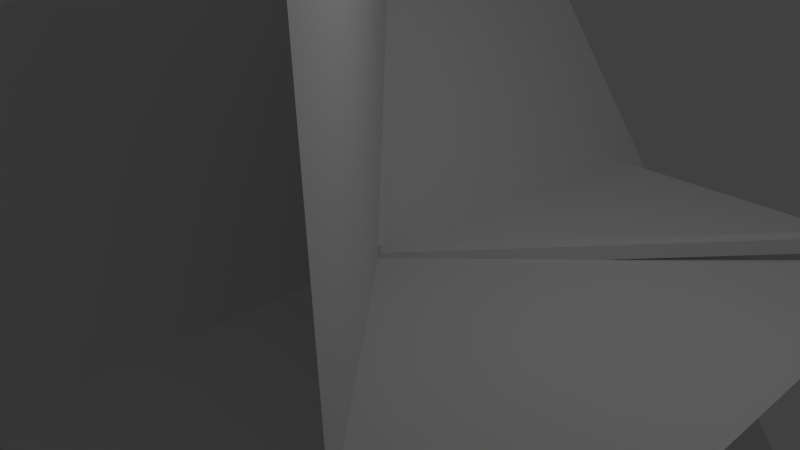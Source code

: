 # Source: untitled.blend  (saved by Blender 2.72.0; exported with 4.5.12 LTS)
import bpy
from mathutils import Matrix  # noqa: F401  (used for matrix-valued properties, if any)

bpy.ops.wm.read_factory_settings(use_empty=True)
scene = bpy.context.scene
scene.name = 'Scene'

# ---- collections
col_collection_1 = bpy.data.collections.new('Collection 1'); scene.collection.children.link(col_collection_1)

# ---- world
world_world = bpy.data.worlds.new('World'); scene.world = world_world
world_world.color = (0.05088, 0.05088, 0.05088)
world_world.use_sun_shadow = False
world_world.sun_shadow_jitter_overblur = 0.0
world_world.cycles.sampling_method = 'MANUAL'
world_world.cycles.sample_map_resolution = 256

# ---- cameras
cam_camera = bpy.data.cameras.new('Camera')
cam_camera.clip_end = 100.0
cam_camera.lens = 35.0
cam_camera.sensor_width = 32.0
cam_camera.sensor_height = 18.0
cam_camera.ortho_scale = 7.314
cam_camera.dof.focus_distance = 0.0
cam_camera.dof.aperture_fstop = 128.0

# ---- lights
light_lamp = bpy.data.lights.new('Lamp', 'POINT')
light_lamp.transmission_factor = 0.0
light_lamp.cutoff_distance = 30.0
light_lamp.energy = 100.0
light_lamp.shadow_buffer_clip_start = 1.001
light_lamp.shadow_soft_size = 0.1
light_lamp.shadow_maximum_resolution = 0.006
light_lamp.use_absolute_resolution = True
light_lamp.cycles.use_multiple_importance_sampling = False

# ---- meshes
me_plane_003 = bpy.data.meshes.new('Plane.003')
me_plane_003.from_pydata([(-1.0, -1.0, 0.0), (1.0, -1.0, 0.0), (-1.0, 1.0, 0.0), (1.0, 1.0, 0.0)], [], [(0, 1, 3, 2)])
me_plane_003.use_remesh_preserve_volume = False
me_plane_003.use_remesh_preserve_attributes = False
me_plane_003.use_mirror_vertex_groups = False
me_plane_003.update()
me_cube_003 = bpy.data.meshes.new('Cube.003')
me_cube_003.from_pydata([(-1.0, -1.0, -1.0), (-1.0, 1.0, -1.0), (72.77, 1.0, -1.0), (72.77, -1.0, -1.0), (-1.0, -1.0, 1.0), (-1.0, 1.0, 1.0), (72.77, 1.0, 1.0), (72.77, -1.0, 1.0)], [], [(4, 5, 1, 0), (5, 6, 2, 1), (6, 7, 3, 2), (7, 4, 0, 3), (0, 1, 2, 3), (7, 6, 5, 4)])
me_cube_003.use_remesh_preserve_volume = False
me_cube_003.use_remesh_preserve_attributes = False
me_cube_003.use_mirror_vertex_groups = False
me_cube_003.update()
me_cube_002 = bpy.data.meshes.new('Cube.002')
me_cube_002.from_pydata([(-1.0, -1.0, -1.0), (-1.0, 1.0, -1.0), (72.77, 1.0, -1.0), (72.77, -1.0, -1.0), (-1.0, -1.0, 1.0), (-1.0, 1.0, 1.0), (72.77, 1.0, 1.0), (72.77, -1.0, 1.0)], [], [(4, 5, 1, 0), (5, 6, 2, 1), (6, 7, 3, 2), (7, 4, 0, 3), (0, 1, 2, 3), (7, 6, 5, 4)])
me_cube_002.use_remesh_preserve_volume = False
me_cube_002.use_remesh_preserve_attributes = False
me_cube_002.use_mirror_vertex_groups = False
me_cube_002.update()
me_cube_001 = bpy.data.meshes.new('Cube.001')
me_cube_001.from_pydata([(-1.0, -1.0, -1.0), (-1.0, 1.0, -1.0), (72.77, 1.0, -1.0), (72.77, -1.0, -1.0), (-1.0, -1.0, 1.0), (-1.0, 1.0, 1.0), (72.77, 1.0, 1.0), (72.77, -1.0, 1.0)], [], [(4, 5, 1, 0), (5, 6, 2, 1), (6, 7, 3, 2), (7, 4, 0, 3), (0, 1, 2, 3), (7, 6, 5, 4)])
me_cube_001.use_remesh_preserve_volume = False
me_cube_001.use_remesh_preserve_attributes = False
me_cube_001.use_mirror_vertex_groups = False
me_cube_001.update()
me_plane_002 = bpy.data.meshes.new('Plane.002')
me_plane_002.from_pydata([(-1.0, -1.0, 0.0), (1.0, -1.0, 0.0), (-1.0, 1.0, 0.0), (1.0, 1.0, 0.0)], [], [(0, 1, 3, 2)])
me_plane_002.use_remesh_preserve_volume = False
me_plane_002.use_remesh_preserve_attributes = False
me_plane_002.use_mirror_vertex_groups = False
me_plane_002.update()
me_plane_001 = bpy.data.meshes.new('Plane.001')
me_plane_001.from_pydata([(-1.0, -1.0, 0.0), (1.0, -1.0, 0.0), (-1.0, 1.0, 0.0), (1.0, 1.0, 0.0)], [], [(0, 1, 3, 2)])
me_plane_001.use_remesh_preserve_volume = False
me_plane_001.use_remesh_preserve_attributes = False
me_plane_001.use_mirror_vertex_groups = False
me_plane_001.update()
me_plane = bpy.data.meshes.new('Plane')
me_plane.from_pydata([(-1.0, -1.0, 0.0), (1.0, -1.0, 0.0), (-1.0, 1.0, 0.0), (1.0, 1.0, 0.0)], [], [(0, 1, 3, 2)])
me_plane.use_remesh_preserve_volume = False
me_plane.use_remesh_preserve_attributes = False
me_plane.use_mirror_vertex_groups = False
me_plane.update()

# ---- objects
ob_plane_003 = bpy.data.objects.new('Plane.003', me_plane_003)
ob_cube_002 = bpy.data.objects.new('Cube.002', me_cube_003)
ob_cube_001 = bpy.data.objects.new('Cube.001', me_cube_002)
ob_cube = bpy.data.objects.new('Cube', me_cube_001)
ob_plane_002 = bpy.data.objects.new('Plane.002', me_plane_002)
ob_plane_001 = bpy.data.objects.new('Plane.001', me_plane_001)
ob_plane = bpy.data.objects.new('Plane', me_plane)
ob_lamp = bpy.data.objects.new('Lamp', light_lamp)
ob_camera = bpy.data.objects.new('Camera', cam_camera)

# ---- transforms, parenting, visibility, modifiers, constraints
ob_plane_003.location = (0.03472, 0.0514, 0.1195)
ob_plane_003.rotation_euler = (1.589, 3.147, 2.32)
ob_plane_003.scale = (-4.548, -4.548, -4.548)
ob_plane_003.lineart.crease_threshold = 0.0
ob_cube_002.location = (0.0, 0.0, 0.104)
ob_cube_002.rotation_euler = (3.413, 0.01264, -3.967)
ob_cube_002.scale = (0.1007, 0.1007, 0.1007)
ob_cube_002.lineart.crease_threshold = 0.0
ob_cube_001.location = (0.0, 0.0, -0.000448)
ob_cube_001.rotation_euler = (3.853, -0.7924, -3.944)
ob_cube_001.scale = (0.1007, 0.1007, 0.1007)
ob_cube_001.lineart.crease_threshold = 0.0
ob_cube.location = (0.0, 0.0, -0.03782)
ob_cube.rotation_euler = (-0.02329, -0.04756, 0.7752)
ob_cube.scale = (0.1007, 0.1007, 0.1007)
ob_cube.lineart.crease_threshold = 0.0
ob_plane_002.location = (0.07514, -0.01223, -0.001122)
ob_plane_002.rotation_euler = (0.02482, 0.9535, 0.005837)
ob_plane_002.scale = (-5.64, -5.64, -5.64)
ob_plane_002.lineart.crease_threshold = 0.0
ob_plane_001.location = (0.07514, -0.01223, -0.001122)
ob_plane_001.scale = (-4.897, -4.897, -4.897)
ob_plane_001.lineart.crease_threshold = 0.0
ob_plane.location = (0.0, 0.0, 0.0)
ob_plane.scale = (-4.897, -4.897, -4.897)
ob_plane.lineart.crease_threshold = 0.0
ob_lamp.location = (4.076, 1.005, 5.904)
ob_lamp.rotation_euler = (0.6503, 0.05522, 1.866)
ob_lamp.lock_rotations_4d = False
ob_lamp.empty_display_type = 'ARROWS'
ob_lamp.color = (0.0, 0.0, 0.0, 0.0)
ob_lamp.lineart.crease_threshold = 0.0
ob_camera.location = (7.481, -6.508, 5.344)
ob_camera.rotation_euler = (1.109, 0.01082, 0.8149)
ob_camera.lock_rotations_4d = False
ob_camera.empty_display_type = 'ARROWS'
ob_camera.color = (0.0, 0.0, 0.0, 0.0)
ob_camera.display_type = 'WIRE'
ob_camera.lineart.crease_threshold = 0.0

# ---- collection membership
col_collection_1.objects.link(ob_plane_003)
col_collection_1.objects.link(ob_cube_002)
col_collection_1.objects.link(ob_cube_001)
col_collection_1.objects.link(ob_cube)
col_collection_1.objects.link(ob_plane_002)
col_collection_1.objects.link(ob_plane_001)
col_collection_1.objects.link(ob_plane)
col_collection_1.objects.link(ob_lamp)
col_collection_1.objects.link(ob_camera)

# ---- scene / render settings (as saved in the file)
scene.camera = ob_camera
scene.frame_start = 1; scene.frame_end = 250; scene.frame_set(1)
scene.render.engine = 'BLENDER_EEVEE_NEXT'
scene.render.resolution_percentage = 50
scene.render.dither_intensity = 0.0
scene.cycles.use_denoising = False
scene.cycles.samples = 10
scene.cycles.sampling_pattern = 'TABULATED_SOBOL'
scene.cycles.light_sampling_threshold = 0.0
scene.cycles.use_adaptive_sampling = False
scene.cycles.use_light_tree = False
scene.cycles.blur_glossy = 0.0
scene.cycles.pixel_filter_type = 'GAUSSIAN'
scene.cycles.sample_clamp_indirect = 0.0
scene.view_settings.view_transform = 'Standard'
bpy.context.view_layer.update()
